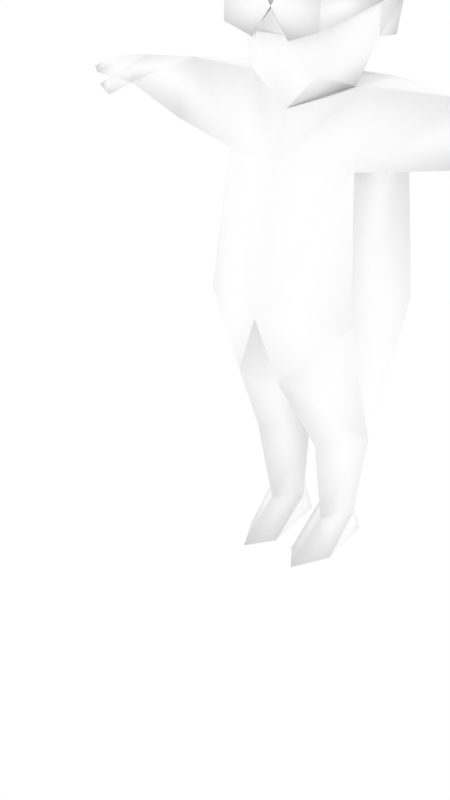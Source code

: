 # Source: malenpc13.blend  (saved by Blender 2.68.0; exported with 4.5.12 LTS)
import bpy
from mathutils import Matrix  # noqa: F401  (used for matrix-valued properties, if any)

bpy.ops.wm.read_factory_settings(use_empty=True)
scene = bpy.context.scene
scene.name = 'Scene'

# ---- collections
col_collection_1 = bpy.data.collections.new('Collection 1'); scene.collection.children.link(col_collection_1)
col_collection_2 = bpy.data.collections.new('Collection 2'); scene.collection.children.link(col_collection_2)
col_collection_2.hide_render = True
col_collection_2.hide_viewport = True
col_collection_11 = bpy.data.collections.new('Collection 11'); scene.collection.children.link(col_collection_11)
col_collection_11.hide_render = True
col_collection_11.hide_viewport = True

# ---- materials (node trees are filled in below, after node groups)
mat_npcs = bpy.data.materials.new('npcs')
mat_npcs.alpha_threshold = 0.0
mat_npcs.use_transparent_shadow = False
mat_npcs.diffuse_color = (1.0, 1.0, 1.0, 1.0)
mat_npcs.roughness = 0.5
mat_npcs.line_color = (0.0, 0.0, 0.0, 1.0)

# ---- material node trees

# ---- world
world_world = bpy.data.worlds.new('World'); scene.world = world_world
world_world.color = (1.0, 1.0, 1.0)
world_world.use_sun_shadow = False
world_world.sun_shadow_jitter_overblur = 0.0
world_world.cycles.sampling_method = 'MANUAL'
world_world.cycles.sample_map_resolution = 256

# ---- meshes
me_simplerrig = bpy.data.meshes.new('simplerrig')
me_simplerrig.from_pydata([(-0.09808, 0.00796, 1.24), (-0.1177, 0.1886, 0.6314), (-0.1794, 0.1268, 1.08), (-0.1794, -0.1056, 1.08), (-0.2126, -0.1308, 0.7218), (-0.005133, 0.02647, 0.3465), (-0.09536, 0.124, 0.4345), (-0.1812, 0.02647, 0.3465), (-0.02762, 0.04311, 0.09193), (-0.08201, 0.116, 0.09193), (-0.1377, 0.04311, 0.09193), (-0.08201, -0.03108, 0.09193), (-0.04899, 0.1191, 0.0), (-0.115, 0.1191, 0.0), (-0.08039, -0.1587, 0.0), (-0.02673, -0.08297, 0.0), (-0.1353, -0.0557, 0.0), (-0.3862, 0.001791, 1.253), (-0.4476, 0.1142, 1.169), (-0.3862, -0.05621, 1.111), (-0.5917, 0.04825, 1.229), (-0.5917, 0.1069, 1.165), (-0.5917, -0.01076, 1.165), (-0.6623, 0.0448, 1.22), (-0.6623, 0.1259, 1.175), (-0.6621, -0.02041, 1.173), (-0.7171, 0.04212, 1.208), (-0.7171, 0.1185, 1.178), (-0.7171, -0.01406, 1.178), (-0.7782, 0.03824, 1.179), (-0.6599, -0.02995, 1.127), (-0.71, -0.01219, 1.146), (-0.6488, 0.01, 1.146), (-0.09601, 0.1632, 0.2681), (-0.1595, 0.07685, 1.262), (-0.0596, -0.2094, 0.5631), (-0.3862, 0.1053, 1.169), (-0.1595, -0.04168, 1.256), (-0.09319, -0.08731, 0.3465), (-0.2126, 0.1314, 0.7218), (-0.1523, 0.00796, 1.354), (-0.1737, 0.04388, 1.357), (-0.1864, 0.04388, 1.435), (-0.1509, 0.00796, 1.427), (-0.1084, 0.03929, 1.541), (-0.08731, -0.09558, 1.522), (-0.1314, -0.1163, 1.394), (-0.09292, -0.1377, 1.285), (-0.03924, -0.1855, 1.37), (-0.1404, 0.04244, 1.399), (-0.1074, -0.161, 1.425), (-0.1285, -0.1862, 1.467), (-0.0487, -0.1862, 1.493), (-0.0487, -0.1862, 1.358), (-0.1285, -0.1862, 1.383), (-0.1601, 0.0688, 1.441), (0.09808, 0.00796, 1.24), (0.1177, 0.1886, 0.6314), (0.1794, 0.1268, 1.08), (0.1794, -0.1056, 1.08), (0.2126, -0.1308, 0.7218), (0.005133, 0.02647, 0.3465), (0.09536, 0.124, 0.4345), (0.1812, 0.02647, 0.3465), (0.02762, 0.04311, 0.09193), (0.08201, 0.116, 0.09193), (0.1377, 0.04311, 0.09193), (0.08201, -0.03108, 0.09193), (0.04899, 0.1191, 0.0), (0.115, 0.1191, 0.0), (0.08039, -0.1587, 0.0), (0.02673, -0.08297, 0.0), (0.1353, -0.0557, 0.0), (0.3862, 0.001791, 1.253), (0.4476, 0.1142, 1.169), (0.3862, -0.05621, 1.111), (0.5917, 0.04825, 1.229), (0.5917, 0.1069, 1.165), (0.5917, -0.01076, 1.165), (0.6623, 0.0448, 1.22), (0.6623, 0.1259, 1.175), (0.6621, -0.02041, 1.173), (0.7171, 0.04212, 1.208), (0.7171, 0.1185, 1.178), (0.7171, -0.01406, 1.178), (0.7782, 0.03824, 1.179), (0.6599, -0.02995, 1.127), (0.71, -0.01219, 1.146), (0.6488, 0.01, 1.146), (0.09601, 0.1632, 0.2681), (0.1595, 0.07685, 1.262), (0.0596, -0.2094, 0.5631), (0.3862, 0.1053, 1.169), (0.1595, -0.04168, 1.256), (0.09319, -0.08731, 0.3465), (0.2126, 0.1314, 0.7218), (0.0, 0.1829, 0.7218), (0.0, -0.227, 0.7218), (0.0, 0.1424, 1.097), (0.0, 0.1288, 1.25), (0.0, -0.1216, 1.199), (0.0, -0.009453, 0.5846), (0.0, -0.1614, 1.078), (0.0, -0.1794, 1.273), (0.0, -0.2323, 1.386), (0.0, -0.1715, 1.43), (0.0, -0.1387, 1.531), (0.0, -0.02506, 1.604), (0.0, 0.09899, 1.561), (0.0, 0.161, 1.434), (0.1523, 0.00796, 1.354), (0.1737, 0.04388, 1.357), (0.1864, 0.04388, 1.435), (0.1509, 0.00796, 1.427), (0.1084, 0.03929, 1.541), (0.08731, -0.09558, 1.522), (0.1314, -0.1163, 1.394), (0.09292, -0.1377, 1.285), (0.03924, -0.1855, 1.37), (0.1404, 0.04244, 1.399), (0.1074, -0.161, 1.425), (0.1285, -0.1862, 1.467), (0.0487, -0.1862, 1.493), (0.0, -0.1862, 1.425), (0.0487, -0.1862, 1.358), (0.1285, -0.1862, 1.383), (0.1601, 0.0688, 1.441), (-0.1439, -0.005934, 1.561), (-0.09589, -0.03307, 1.576), (-0.1386, -0.07135, 1.548), (-0.152, -0.04988, 1.617)], [], [(1, 7, 39), (1, 101, 6), (14, 11, 16), (12, 8, 15), (33, 10, 7), (9, 8, 12), (97, 102, 3), (12, 15, 16, 13), (8, 11, 15), (13, 9, 12), (13, 16, 10), (4, 3, 2), (19, 36, 2), (17, 18, 20), (24, 21, 25), (18, 21, 20), (22, 20, 25), (23, 24, 27), (20, 21, 24), (24, 25, 27), (25, 23, 28), (27, 28, 29), (28, 26, 29), (26, 27, 29), (21, 32, 25), (21, 18, 19), (22, 25, 30), (32, 30, 31), (25, 32, 31), (30, 25, 31), (26, 23, 27), (23, 20, 24), (23, 26, 28), (25, 28, 27), (11, 14, 15), (10, 9, 13), (11, 10, 16), (17, 34, 36), (22, 32, 21), (32, 22, 30), (9, 10, 33), (33, 6, 5), (8, 9, 33), (15, 14, 16), (5, 11, 8), (11, 7, 10), (11, 5, 38), (6, 33, 7), (8, 33, 5), (20, 23, 25), (5, 6, 101), (99, 98, 2), (101, 97, 5), (3, 4, 97), (2, 3, 19), (35, 7, 38), (1, 6, 7), (97, 4, 35), (4, 7, 35), (0, 37, 100), (0, 34, 37), (97, 35, 5), (5, 35, 38), (22, 21, 19), (36, 19, 18), (17, 36, 18), (22, 19, 17), (22, 17, 20), (99, 34, 0), (34, 99, 2), (3, 102, 37), (102, 100, 37), (7, 11, 38), (96, 39, 2), (96, 2, 98), (96, 1, 39), (39, 4, 2), (7, 4, 39), (19, 3, 17), (17, 3, 37), (34, 2, 36), (34, 17, 37), (108, 44, 107), (106, 107, 45), (45, 107, 128), (47, 100, 103), (47, 0, 100), (0, 47, 40), (46, 40, 47), (105, 48, 104), (48, 105, 46), (48, 46, 47), (103, 48, 47), (105, 45, 46), (45, 105, 106), (46, 43, 40), (45, 43, 46), (42, 40, 43), (40, 42, 41), (40, 99, 0), (109, 99, 49), (49, 43, 44), (49, 44, 109), (49, 42, 43), (49, 41, 42), (49, 40, 41), (99, 40, 49), (44, 108, 109), (123, 54, 53), (50, 51, 52), (50, 52, 123), (50, 123, 53), (50, 53, 54), (51, 50, 55), (54, 51, 55), (50, 54, 55), (57, 95, 63), (57, 62, 101), (70, 72, 67), (68, 71, 64), (89, 63, 66), (65, 68, 64), (97, 59, 102), (68, 69, 72, 71), (64, 71, 67), (69, 68, 65), (69, 66, 72), (60, 58, 59), (75, 58, 92), (73, 76, 74), (80, 81, 77), (74, 76, 77), (78, 81, 76), (79, 83, 80), (76, 80, 77), (80, 83, 81), (81, 84, 79), (83, 85, 84), (84, 85, 82), (82, 85, 83), (77, 81, 88), (77, 75, 74), (78, 86, 81), (88, 87, 86), (81, 87, 88), (86, 87, 81), (82, 83, 79), (79, 80, 76), (79, 84, 82), (81, 83, 84), (67, 71, 70), (66, 69, 65), (67, 72, 66), (73, 92, 90), (78, 77, 88), (88, 86, 78), (65, 89, 66), (89, 61, 62), (64, 89, 65), (71, 72, 70), (61, 64, 67), (67, 66, 63), (67, 94, 61), (62, 63, 89), (64, 61, 89), (76, 81, 79), (61, 101, 62), (99, 58, 98), (101, 61, 97), (59, 97, 60), (58, 75, 59), (91, 94, 63), (57, 63, 62), (97, 91, 60), (60, 91, 63), (56, 100, 93), (56, 93, 90), (97, 61, 91), (61, 94, 91), (78, 75, 77), (92, 74, 75), (73, 74, 92), (78, 73, 75), (78, 76, 73), (99, 56, 90), (90, 58, 99), (59, 93, 102), (102, 93, 100), (63, 94, 67), (96, 58, 95), (96, 98, 58), (96, 95, 57), (95, 58, 60), (63, 95, 60), (75, 73, 59), (73, 93, 59), (90, 92, 58), (90, 93, 73), (108, 107, 114), (106, 115, 107), (115, 114, 107), (117, 103, 100), (117, 100, 56), (56, 110, 117), (116, 117, 110), (105, 104, 118), (118, 116, 105), (118, 117, 116), (103, 117, 118), (105, 116, 115), (115, 106, 105), (116, 110, 113), (115, 113, 114), (115, 116, 113), (112, 113, 110), (110, 111, 112), (110, 56, 99), (109, 119, 99), (119, 114, 113), (119, 109, 114), (119, 113, 112), (119, 112, 111), (119, 111, 110), (99, 119, 110), (114, 109, 108), (123, 124, 125), (120, 122, 121), (120, 123, 122), (120, 124, 123), (120, 125, 124), (121, 126, 120), (125, 126, 121), (120, 126, 125), (103, 118, 48), (48, 118, 104), (107, 44, 128), (44, 45, 127), (128, 44, 127), (45, 44, 43), (45, 128, 129), (130, 128, 127), (128, 130, 129), (127, 129, 130), (57, 1, 96), (57, 101, 1), (45, 129, 127), (52, 51, 123), (51, 54, 123), (122, 123, 121), (123, 125, 121)])
me_simplerrig.polygons.foreach_set('use_smooth', [True] * 250)
_uv = me_simplerrig.uv_layers.new(name='UVMap')
_uv.uv.foreach_set('vector', [0.8626, 0.6644, 0.8722, 0.6439, 0.8687, 0.6729, 0.8626, 0.6644, 0.8513, 0.6488, 0.8626, 0.6502, 0.7902, 0.6986, 0.7902, 0.6857, 0.7961, 0.6918, 0.7803, 0.6777, 0.7866, 0.6814, 0.7847, 0.6942, 0.8626, 0.6385, 0.8744, 0.6257, 0.8722, 0.6439, 0.7863, 0.6772, 0.7866, 0.6814, 0.7803, 0.6777, 0.8442, 0.674, 0.8442, 0.699, 0.8294, 0.699, 0.7791, 0.6739, 0.7821, 0.6908, 0.7717, 0.6882, 0.7746, 0.6739, 0.7866, 0.6814, 0.7902, 0.6857, 0.7847, 0.6942, 0.8002, 0.6778, 0.7942, 0.6771, 0.7991, 0.6737, 0.8002, 0.6778, 0.7961, 0.6918, 0.7937, 0.6815, 0.8676, 0.674, 0.8744, 0.699, 0.8597, 0.6977, 0.7806, 0.637, 0.7806, 0.6517, 0.7619, 0.6517, 0.7806, 0.6634, 0.786, 0.6517, 0.7977, 0.6634, 0.8626, 0.7337, 0.8688, 0.7351, 0.8625, 0.7442, 0.786, 0.6517, 0.7977, 0.6517, 0.7977, 0.6634, 0.8712, 0.7193, 0.8724, 0.7263, 0.8652, 0.7204, 0.8664, 0.7264, 0.8657, 0.7333, 0.861, 0.7322, 0.8724, 0.7263, 0.8719, 0.7334, 0.8657, 0.7333, 0.8626, 0.7337, 0.8625, 0.7442, 0.8577, 0.7342, 0.8652, 0.7204, 0.8664, 0.7264, 0.8607, 0.7219, 0.8577, 0.7342, 0.8577, 0.7437, 0.8523, 0.7398, 0.8607, 0.7219, 0.8616, 0.7264, 0.8559, 0.7263, 0.8616, 0.7264, 0.861, 0.7322, 0.8559, 0.7263, 0.8688, 0.7351, 0.8666, 0.7441, 0.8625, 0.7442, 0.7977, 0.6517, 0.786, 0.6517, 0.7806, 0.637, 0.8712, 0.7193, 0.8652, 0.7204, 0.865, 0.7164, 0.8666, 0.7441, 0.8675, 0.7473, 0.8635, 0.7488, 0.8625, 0.7442, 0.8666, 0.7441, 0.8635, 0.7488, 0.865, 0.7164, 0.8652, 0.7204, 0.8607, 0.718, 0.8616, 0.7264, 0.8664, 0.7264, 0.861, 0.7322, 0.8664, 0.7264, 0.8724, 0.7263, 0.8657, 0.7333, 0.8664, 0.7264, 0.8616, 0.7264, 0.8607, 0.7219, 0.8625, 0.7442, 0.8577, 0.7437, 0.8577, 0.7342, 0.7902, 0.6857, 0.7902, 0.6986, 0.7847, 0.6942, 0.7937, 0.6815, 0.7942, 0.6771, 0.8002, 0.6778, 0.7902, 0.6857, 0.7937, 0.6815, 0.7961, 0.6918, 0.7806, 0.6634, 0.7619, 0.6634, 0.7806, 0.6517, 0.8724, 0.7421, 0.8666, 0.7441, 0.8688, 0.7351, 0.8666, 0.7441, 0.8724, 0.7421, 0.8675, 0.7473, 0.8626, 0.6257, 0.8744, 0.6257, 0.8626, 0.6385, 0.8626, 0.6385, 0.8626, 0.6502, 0.8517, 0.6439, 0.852, 0.6257, 0.8626, 0.6257, 0.8626, 0.6385, 0.7821, 0.6908, 0.7769, 0.6955, 0.7717, 0.6882, 0.8254, 0.6439, 0.8168, 0.6257, 0.8254, 0.6257, 0.8168, 0.6257, 0.8086, 0.6439, 0.8086, 0.6257, 0.8168, 0.6257, 0.8254, 0.6439, 0.8168, 0.6439, 0.8626, 0.6502, 0.8626, 0.6385, 0.8722, 0.6439, 0.852, 0.6257, 0.8626, 0.6385, 0.8517, 0.6439, 0.8724, 0.7263, 0.8664, 0.7264, 0.8652, 0.7204, 0.8517, 0.6439, 0.8626, 0.6502, 0.8513, 0.6488, 0.845, 0.7136, 0.845, 0.699, 0.8597, 0.6977, 0.8322, 0.6656, 0.8254, 0.6728, 0.8254, 0.6439, 0.8294, 0.699, 0.8315, 0.674, 0.8442, 0.674, 0.7619, 0.6517, 0.7619, 0.637, 0.7806, 0.637, 0.8168, 0.6635, 0.8086, 0.6439, 0.8168, 0.6439, 0.8626, 0.6644, 0.8626, 0.6502, 0.8722, 0.6439, 0.8254, 0.6728, 0.8086, 0.6729, 0.8168, 0.6635, 0.8086, 0.6729, 0.8086, 0.6439, 0.8168, 0.6635, 0.8379, 0.7179, 0.8303, 0.7148, 0.8442, 0.71, 0.8379, 0.7179, 0.8322, 0.7227, 0.8303, 0.7148, 0.8254, 0.6728, 0.8168, 0.6635, 0.8254, 0.6439, 0.8254, 0.6439, 0.8168, 0.6635, 0.8168, 0.6439, 0.7977, 0.637, 0.7977, 0.6517, 0.7806, 0.637, 0.7806, 0.6517, 0.7806, 0.637, 0.786, 0.6517, 0.7806, 0.6634, 0.7806, 0.6517, 0.786, 0.6517, 0.7977, 0.637, 0.7806, 0.637, 0.7806, 0.6257, 0.7977, 0.637, 0.7806, 0.6257, 0.7977, 0.6257, 0.845, 0.7136, 0.8589, 0.7148, 0.8524, 0.7227, 0.8589, 0.7148, 0.845, 0.7136, 0.8597, 0.6977, 0.8294, 0.699, 0.8442, 0.699, 0.8303, 0.7148, 0.8442, 0.699, 0.8442, 0.71, 0.8303, 0.7148, 0.8086, 0.6439, 0.8168, 0.6257, 0.8168, 0.6439, 0.845, 0.674, 0.8575, 0.674, 0.8597, 0.6977, 0.845, 0.674, 0.8597, 0.6977, 0.845, 0.699, 0.8513, 0.6729, 0.8626, 0.6644, 0.8687, 0.6729, 0.8575, 0.674, 0.8676, 0.674, 0.8597, 0.6977, 0.8086, 0.6439, 0.8086, 0.6729, 0.7943, 0.6728, 0.7806, 0.637, 0.7619, 0.637, 0.7806, 0.6257, 0.7806, 0.6257, 0.7619, 0.637, 0.7619, 0.6257, 0.7619, 0.6634, 0.7619, 0.6517, 0.7806, 0.6517, 0.7619, 0.6634, 0.7806, 0.6634, 0.7619, 0.6756, 0.8074, 0.7437, 0.7996, 0.7389, 0.7977, 0.7491, 0.7862, 0.7482, 0.7977, 0.7491, 0.7895, 0.7403, 0.7895, 0.7403, 0.7977, 0.7491, 0.7946, 0.7395, 0.7563, 0.7175, 0.7685, 0.7066, 0.7685, 0.7178, 0.7854, 0.7194, 0.798, 0.7168, 0.7865, 0.7086, 0.798, 0.7168, 0.7854, 0.7194, 0.7966, 0.7262, 0.787, 0.7292, 0.7966, 0.7262, 0.7854, 0.7194, 0.7685, 0.7357, 0.7643, 0.7282, 0.7685, 0.7302, 0.7643, 0.7282, 0.7685, 0.7357, 0.7506, 0.732, 0.7643, 0.7282, 0.7506, 0.732, 0.7563, 0.7175, 0.7685, 0.7178, 0.7643, 0.7282, 0.7563, 0.7175, 0.7685, 0.7357, 0.756, 0.7492, 0.7506, 0.732, 0.756, 0.7492, 0.7685, 0.7357, 0.7685, 0.7489, 0.787, 0.7292, 0.7966, 0.7314, 0.7966, 0.7262, 0.7895, 0.7403, 0.7966, 0.7314, 0.787, 0.7292, 0.8665, 0.7142, 0.8733, 0.7032, 0.8733, 0.7132, 0.8733, 0.7032, 0.8665, 0.7142, 0.8676, 0.7035, 0.7966, 0.7262, 0.8109, 0.7172, 0.798, 0.7168, 0.813, 0.7331, 0.8109, 0.7172, 0.7992, 0.7294, 0.7992, 0.7294, 0.7966, 0.7314, 0.7996, 0.7389, 0.7992, 0.7294, 0.7996, 0.7389, 0.813, 0.7331, 0.8617, 0.7078, 0.8665, 0.7142, 0.8596, 0.7137, 0.8617, 0.7078, 0.8676, 0.7035, 0.8665, 0.7142, 0.8617, 0.7078, 0.8631, 0.7001, 0.8676, 0.7035, 0.8109, 0.7172, 0.7966, 0.7262, 0.7992, 0.7294, 0.7996, 0.7389, 0.8074, 0.7437, 0.813, 0.7331, 0.8321, 0.7286, 0.8508, 0.7225, 0.8392, 0.7185, 0.8483, 0.7285, 0.8508, 0.7347, 0.8392, 0.7385, 0.8483, 0.7285, 0.8392, 0.7385, 0.8321, 0.7286, 0.8483, 0.7285, 0.8321, 0.7286, 0.8392, 0.7185, 0.8483, 0.7285, 0.8392, 0.7185, 0.8508, 0.7225, 0.8293, 0.7245, 0.8266, 0.7269, 0.8129, 0.719, 0.8305, 0.719, 0.8293, 0.7245, 0.8129, 0.719, 0.8266, 0.7269, 0.8263, 0.7305, 0.8129, 0.719, 0.8399, 0.6644, 0.8338, 0.6729, 0.8304, 0.6439, 0.8399, 0.6644, 0.8399, 0.6502, 0.8513, 0.6488, 0.8111, 0.6986, 0.8052, 0.6918, 0.8111, 0.6857, 0.821, 0.6777, 0.8166, 0.6942, 0.8147, 0.6814, 0.8399, 0.6385, 0.8304, 0.6439, 0.8282, 0.6257, 0.815, 0.6772, 0.821, 0.6777, 0.8147, 0.6814, 0.8442, 0.674, 0.8294, 0.699, 0.8442, 0.699, 0.8222, 0.6739, 0.8268, 0.6739, 0.8296, 0.6882, 0.8193, 0.6908, 0.8147, 0.6814, 0.8166, 0.6942, 0.8111, 0.6857, 0.8011, 0.6778, 0.8023, 0.6737, 0.8071, 0.6771, 0.8011, 0.6778, 0.8074, 0.6815, 0.8052, 0.6918, 0.8676, 0.674, 0.8597, 0.6977, 0.8744, 0.699, 0.7806, 0.637, 0.7619, 0.6517, 0.7806, 0.6517, 0.7806, 0.6634, 0.7977, 0.6634, 0.786, 0.6517, 0.8626, 0.7337, 0.8625, 0.7442, 0.8688, 0.7351, 0.786, 0.6517, 0.7977, 0.6634, 0.7977, 0.6517, 0.8712, 0.7193, 0.8652, 0.7204, 0.8724, 0.7263, 0.8664, 0.7264, 0.861, 0.7322, 0.8657, 0.7333, 0.8724, 0.7263, 0.8657, 0.7333, 0.8719, 0.7334, 0.8626, 0.7337, 0.8577, 0.7342, 0.8625, 0.7442, 0.8652, 0.7204, 0.8607, 0.7219, 0.8664, 0.7264, 0.8577, 0.7342, 0.8523, 0.7398, 0.8577, 0.7437, 0.8607, 0.7219, 0.8559, 0.7263, 0.8616, 0.7264, 0.8616, 0.7264, 0.8559, 0.7263, 0.861, 0.7322, 0.8688, 0.7351, 0.8625, 0.7442, 0.8666, 0.7441, 0.7977, 0.6517, 0.7806, 0.637, 0.786, 0.6517, 0.8712, 0.7193, 0.865, 0.7164, 0.8652, 0.7204, 0.8666, 0.7441, 0.8635, 0.7488, 0.8675, 0.7473, 0.8625, 0.7442, 0.8635, 0.7488, 0.8666, 0.7441, 0.865, 0.7164, 0.8607, 0.718, 0.8652, 0.7204, 0.8616, 0.7264, 0.861, 0.7322, 0.8664, 0.7264, 0.8664, 0.7264, 0.8657, 0.7333, 0.8724, 0.7263, 0.8664, 0.7264, 0.8607, 0.7219, 0.8616, 0.7264, 0.8625, 0.7442, 0.8577, 0.7342, 0.8577, 0.7437, 0.8111, 0.6857, 0.8166, 0.6942, 0.8111, 0.6986, 0.8074, 0.6815, 0.8011, 0.6778, 0.8071, 0.6771, 0.8111, 0.6857, 0.8052, 0.6918, 0.8074, 0.6815, 0.7806, 0.6634, 0.7806, 0.6517, 0.7619, 0.6634, 0.8724, 0.7421, 0.8688, 0.7351, 0.8666, 0.7441, 0.8666, 0.7441, 0.8675, 0.7473, 0.8724, 0.7421, 0.8399, 0.6257, 0.8399, 0.6385, 0.8282, 0.6257, 0.8399, 0.6385, 0.8508, 0.6439, 0.8399, 0.6502, 0.8505, 0.6257, 0.8399, 0.6385, 0.8399, 0.6257, 0.8193, 0.6908, 0.8296, 0.6882, 0.8244, 0.6955, 0.8254, 0.6439, 0.8254, 0.6257, 0.8168, 0.6257, 0.8168, 0.6257, 0.8086, 0.6257, 0.8086, 0.6439, 0.8168, 0.6257, 0.8168, 0.6439, 0.8254, 0.6439, 0.8399, 0.6502, 0.8304, 0.6439, 0.8399, 0.6385, 0.8505, 0.6257, 0.8508, 0.6439, 0.8399, 0.6385, 0.8724, 0.7263, 0.8652, 0.7204, 0.8664, 0.7264, 0.8508, 0.6439, 0.8513, 0.6488, 0.8399, 0.6502, 0.845, 0.7136, 0.8597, 0.6977, 0.845, 0.699, 0.8322, 0.6656, 0.8254, 0.6439, 0.8254, 0.6728, 0.8294, 0.699, 0.8442, 0.674, 0.8315, 0.674, 0.7619, 0.6517, 0.7806, 0.637, 0.7619, 0.637, 0.8168, 0.6635, 0.8168, 0.6439, 0.8086, 0.6439, 0.8399, 0.6644, 0.8304, 0.6439, 0.8399, 0.6502, 0.8254, 0.6728, 0.8168, 0.6635, 0.8086, 0.6729, 0.8086, 0.6729, 0.8168, 0.6635, 0.8086, 0.6439, 0.8379, 0.7179, 0.8442, 0.71, 0.8303, 0.7148, 0.8379, 0.7179, 0.8303, 0.7148, 0.8322, 0.7227, 0.8254, 0.6728, 0.8254, 0.6439, 0.8168, 0.6635, 0.8254, 0.6439, 0.8168, 0.6439, 0.8168, 0.6635, 0.7977, 0.637, 0.7806, 0.637, 0.7977, 0.6517, 0.7806, 0.6517, 0.786, 0.6517, 0.7806, 0.637, 0.7806, 0.6634, 0.786, 0.6517, 0.7806, 0.6517, 0.7977, 0.637, 0.7806, 0.6257, 0.7806, 0.637, 0.7977, 0.637, 0.7977, 0.6257, 0.7806, 0.6257, 0.845, 0.7136, 0.8524, 0.7227, 0.8589, 0.7148, 0.8589, 0.7148, 0.8597, 0.6977, 0.845, 0.7136, 0.8294, 0.699, 0.8303, 0.7148, 0.8442, 0.699, 0.8442, 0.699, 0.8303, 0.7148, 0.8442, 0.71, 0.8086, 0.6439, 0.8168, 0.6439, 0.8168, 0.6257, 0.845, 0.674, 0.8597, 0.6977, 0.8575, 0.674, 0.845, 0.674, 0.845, 0.699, 0.8597, 0.6977, 0.8513, 0.6729, 0.8338, 0.6729, 0.8399, 0.6644, 0.8575, 0.674, 0.8597, 0.6977, 0.8676, 0.674, 0.8086, 0.6439, 0.7943, 0.6728, 0.8086, 0.6729, 0.7806, 0.637, 0.7806, 0.6257, 0.7619, 0.637, 0.7806, 0.6257, 0.7619, 0.6257, 0.7619, 0.637, 0.7619, 0.6634, 0.7806, 0.6517, 0.7619, 0.6517, 0.7619, 0.6634, 0.7619, 0.6756, 0.7806, 0.6634, 0.8074, 0.7437, 0.7977, 0.7491, 0.7996, 0.7389, 0.7862, 0.7482, 0.7895, 0.7403, 0.7977, 0.7491, 0.7895, 0.7403, 0.7996, 0.7389, 0.7977, 0.7491, 0.7807, 0.7175, 0.7685, 0.7178, 0.7685, 0.7066, 0.7854, 0.7194, 0.7865, 0.7086, 0.798, 0.7168, 0.798, 0.7168, 0.7966, 0.7262, 0.7854, 0.7194, 0.787, 0.7292, 0.7854, 0.7194, 0.7966, 0.7262, 0.7685, 0.7357, 0.7685, 0.7302, 0.7728, 0.7282, 0.7728, 0.7282, 0.7864, 0.732, 0.7685, 0.7357, 0.7728, 0.7282, 0.7807, 0.7175, 0.7864, 0.732, 0.7685, 0.7178, 0.7807, 0.7175, 0.7728, 0.7282, 0.7685, 0.7357, 0.7864, 0.732, 0.7811, 0.7492, 0.7811, 0.7492, 0.7685, 0.7489, 0.7685, 0.7357, 0.787, 0.7292, 0.7966, 0.7262, 0.7966, 0.7314, 0.7895, 0.7403, 0.7966, 0.7314, 0.7996, 0.7389, 0.7895, 0.7403, 0.787, 0.7292, 0.7966, 0.7314, 0.8665, 0.7142, 0.8733, 0.7132, 0.8733, 0.7032, 0.8733, 0.7032, 0.8676, 0.7035, 0.8665, 0.7142, 0.7966, 0.7262, 0.798, 0.7168, 0.8109, 0.7172, 0.813, 0.7331, 0.7992, 0.7294, 0.8109, 0.7172, 0.7992, 0.7294, 0.7996, 0.7389, 0.7966, 0.7314, 0.7992, 0.7294, 0.813, 0.7331, 0.7996, 0.7389, 0.8617, 0.7078, 0.8596, 0.7137, 0.8665, 0.7142, 0.8617, 0.7078, 0.8665, 0.7142, 0.8676, 0.7035, 0.8617, 0.7078, 0.8676, 0.7035, 0.8631, 0.7001, 0.8109, 0.7172, 0.7992, 0.7294, 0.7966, 0.7262, 0.7996, 0.7389, 0.813, 0.7331, 0.8074, 0.7437, 0.8321, 0.7286, 0.8392, 0.7185, 0.8508, 0.7225, 0.8483, 0.7285, 0.8392, 0.7385, 0.8508, 0.7347, 0.8483, 0.7285, 0.8321, 0.7286, 0.8392, 0.7385, 0.8483, 0.7285, 0.8392, 0.7185, 0.8321, 0.7286, 0.8483, 0.7285, 0.8508, 0.7225, 0.8392, 0.7185, 0.8293, 0.7245, 0.8129, 0.719, 0.8266, 0.7269, 0.8305, 0.719, 0.8129, 0.719, 0.8293, 0.7245, 0.8266, 0.7269, 0.8129, 0.719, 0.8263, 0.7305, 0.7685, 0.7178, 0.7728, 0.7282, 0.7643, 0.7282, 0.7643, 0.7282, 0.7728, 0.7282, 0.7685, 0.7302, 0.7977, 0.7491, 0.7996, 0.7389, 0.7946, 0.7395, 0.857, 0.7491, 0.8423, 0.7491, 0.8531, 0.7439, 0.8401, 0.7407, 0.8479, 0.7372, 0.8456, 0.7432, 0.7895, 0.7403, 0.7996, 0.7389, 0.7966, 0.7314, 0.8321, 0.7372, 0.8401, 0.7407, 0.834, 0.7435, 0.8401, 0.7483, 0.8401, 0.7407, 0.8456, 0.7432, 0.8401, 0.7407, 0.8401, 0.7483, 0.834, 0.7435, 0.8531, 0.7439, 0.846, 0.7436, 0.8501, 0.737, 0.8399, 0.6644, 0.8626, 0.6644, 0.8513, 0.6729, 0.8399, 0.6644, 0.8513, 0.6488, 0.8626, 0.6644, 0.8423, 0.7491, 0.846, 0.7436, 0.8531, 0.7439, 0.8392, 0.7385, 0.8508, 0.7347, 0.8321, 0.7286, 0.8508, 0.7347, 0.8508, 0.7225, 0.8321, 0.7286, 0.8392, 0.7385, 0.8321, 0.7286, 0.8508, 0.7347, 0.8321, 0.7286, 0.8508, 0.7225, 0.8508, 0.7347])
_ca = me_simplerrig.color_attributes.new('Col', 'BYTE_COLOR', 'CORNER')
_ca.data.foreach_set('color', [1.0, 1.0, 1.0, 1.0, 1.0, 1.0, 1.0, 1.0, 1.0, 1.0, 1.0, 1.0, 1.0, 1.0, 1.0, 1.0, 1.0, 1.0, 1.0, 1.0, 1.0, 1.0, 1.0, 1.0, 1.0, 1.0, 1.0, 1.0, 1.0, 1.0, 1.0, 1.0, 1.0, 1.0, 1.0, 1.0, 1.0, 1.0, 1.0, 1.0, 1.0, 1.0, 1.0, 1.0, 1.0, 1.0, 1.0, 1.0, 1.0, 1.0, 1.0, 1.0, 1.0, 1.0, 1.0, 1.0, 1.0, 1.0, 1.0, 1.0, 1.0, 1.0, 1.0, 1.0, 1.0, 1.0, 1.0, 1.0, 1.0, 1.0, 1.0, 1.0, 1.0, 1.0, 1.0, 1.0, 1.0, 1.0, 1.0, 1.0, 1.0, 1.0, 1.0, 1.0, 1.0, 1.0, 1.0, 1.0, 1.0, 1.0, 1.0, 1.0, 1.0, 1.0, 1.0, 1.0, 1.0, 1.0, 1.0, 1.0, 1.0, 1.0, 1.0, 1.0, 1.0, 1.0, 1.0, 1.0, 1.0, 1.0, 1.0, 1.0, 1.0, 1.0, 1.0, 1.0, 1.0, 1.0, 1.0, 1.0, 1.0, 1.0, 1.0, 1.0, 1.0, 1.0, 1.0, 1.0, 1.0, 1.0, 1.0, 1.0, 1.0, 1.0, 1.0, 1.0, 1.0, 1.0, 1.0, 1.0, 1.0, 1.0, 1.0, 1.0, 1.0, 1.0, 1.0, 1.0, 1.0, 1.0, 1.0, 1.0, 1.0, 1.0, 1.0, 1.0, 1.0, 1.0, 1.0, 1.0, 1.0, 1.0, 1.0, 1.0, 1.0, 1.0, 1.0, 1.0, 1.0, 1.0, 1.0, 1.0, 1.0, 1.0, 1.0, 1.0, 1.0, 1.0, 1.0, 1.0, 1.0, 1.0, 1.0, 1.0, 1.0, 1.0, 1.0, 1.0, 1.0, 1.0, 1.0, 1.0, 1.0, 1.0, 1.0, 1.0, 1.0, 1.0, 1.0, 1.0, 1.0, 1.0, 1.0, 1.0, 1.0, 1.0, 1.0, 1.0, 1.0, 1.0, 1.0, 1.0, 1.0, 1.0, 1.0, 1.0, 1.0, 1.0, 1.0, 1.0, 1.0, 1.0, 1.0, 1.0, 1.0, 1.0, 1.0, 1.0, 1.0, 1.0, 1.0, 1.0, 1.0, 1.0, 1.0, 1.0, 1.0, 1.0, 1.0, 1.0, 1.0, 1.0, 1.0, 1.0, 1.0, 1.0, 1.0, 1.0, 1.0, 1.0, 1.0, 1.0, 1.0, 1.0, 1.0, 1.0, 1.0, 1.0, 1.0, 1.0, 1.0, 1.0, 1.0, 1.0, 1.0, 1.0, 1.0, 1.0, 1.0, 1.0, 1.0, 1.0, 1.0, 1.0, 1.0, 1.0, 1.0, 1.0, 1.0, 1.0, 1.0, 1.0, 1.0, 1.0, 1.0, 1.0, 1.0, 1.0, 1.0, 1.0, 1.0, 1.0, 1.0, 1.0, 1.0, 1.0, 1.0, 1.0, 1.0, 1.0, 1.0, 1.0, 1.0, 1.0, 1.0, 1.0, 1.0, 1.0, 1.0, 1.0, 1.0, 1.0, 1.0, 1.0, 1.0, 1.0, 1.0, 1.0, 1.0, 1.0, 1.0, 1.0, 1.0, 1.0, 1.0, 1.0, 1.0, 1.0, 1.0, 1.0, 1.0, 1.0, 1.0, 1.0, 1.0, 1.0, 1.0, 1.0, 1.0, 1.0, 1.0, 1.0, 1.0, 1.0, 1.0, 1.0, 1.0, 1.0, 1.0, 1.0, 1.0, 1.0, 1.0, 1.0, 1.0, 1.0, 1.0, 1.0, 1.0, 1.0, 1.0, 1.0, 1.0, 1.0, 1.0, 1.0, 1.0, 1.0, 1.0, 1.0, 1.0, 1.0, 1.0, 1.0, 1.0, 1.0, 1.0, 1.0, 1.0, 1.0, 1.0, 1.0, 1.0, 1.0, 1.0, 1.0, 1.0, 1.0, 1.0, 1.0, 1.0, 1.0, 1.0, 1.0, 1.0, 1.0, 1.0, 1.0, 1.0, 1.0, 1.0, 1.0, 1.0, 1.0, 1.0, 1.0, 1.0, 1.0, 1.0, 1.0, 1.0, 1.0, 1.0, 1.0, 1.0, 1.0, 1.0, 1.0, 1.0, 1.0, 1.0, 1.0, 1.0, 1.0, 1.0, 1.0, 1.0, 1.0, 1.0, 1.0, 1.0, 1.0, 1.0, 1.0, 1.0, 1.0, 1.0, 1.0, 1.0, 1.0, 1.0, 1.0, 1.0, 1.0, 1.0, 1.0, 1.0, 1.0, 1.0, 1.0, 1.0, 1.0, 1.0, 1.0, 1.0, 1.0, 1.0, 1.0, 1.0, 1.0, 1.0, 1.0, 1.0, 1.0, 1.0, 1.0, 1.0, 1.0, 1.0, 1.0, 1.0, 1.0, 1.0, 1.0, 1.0, 1.0, 1.0, 1.0, 1.0, 1.0, 1.0, 1.0, 1.0, 1.0, 1.0, 1.0, 1.0, 1.0, 1.0, 1.0, 1.0, 1.0, 1.0, 1.0, 1.0, 1.0, 1.0, 1.0, 1.0, 1.0, 1.0, 1.0, 1.0, 1.0, 1.0, 1.0, 1.0, 1.0, 1.0, 1.0, 1.0, 1.0, 1.0, 1.0, 1.0, 1.0, 1.0, 1.0, 1.0, 1.0, 1.0, 1.0, 1.0, 1.0, 1.0, 1.0, 1.0, 1.0, 1.0, 1.0, 1.0, 1.0, 1.0, 1.0, 1.0, 1.0, 1.0, 1.0, 1.0, 1.0, 1.0, 1.0, 1.0, 1.0, 1.0, 1.0, 1.0, 1.0, 1.0, 1.0, 1.0, 1.0, 1.0, 1.0, 1.0, 1.0, 1.0, 1.0, 1.0, 1.0, 1.0, 1.0, 1.0, 1.0, 1.0, 1.0, 1.0, 1.0, 1.0, 1.0, 1.0, 1.0, 1.0, 1.0, 1.0, 1.0, 1.0, 1.0, 1.0, 1.0, 1.0, 1.0, 1.0, 1.0, 1.0, 1.0, 1.0, 1.0, 1.0, 1.0, 1.0, 1.0, 1.0, 1.0, 1.0, 1.0, 1.0, 1.0, 1.0, 1.0, 1.0, 1.0, 1.0, 1.0, 1.0, 1.0, 1.0, 1.0, 1.0, 1.0, 1.0, 1.0, 1.0, 1.0, 1.0, 1.0, 1.0, 1.0, 1.0, 1.0, 1.0, 1.0, 1.0, 1.0, 1.0, 1.0, 1.0, 1.0, 1.0, 1.0, 1.0, 1.0, 1.0, 1.0, 1.0, 1.0, 1.0, 1.0, 1.0, 1.0, 1.0, 1.0, 1.0, 1.0, 1.0, 1.0, 1.0, 1.0, 1.0, 1.0, 1.0, 1.0, 1.0, 1.0, 1.0, 1.0, 1.0, 1.0, 1.0, 1.0, 1.0, 1.0, 1.0, 1.0, 1.0, 1.0, 1.0, 1.0, 1.0, 1.0, 1.0, 1.0, 1.0, 1.0, 1.0, 1.0, 1.0, 1.0, 1.0, 1.0, 1.0, 1.0, 1.0, 1.0, 1.0, 1.0, 1.0, 1.0, 1.0, 1.0, 1.0, 1.0, 1.0, 1.0, 1.0, 1.0, 1.0, 1.0, 1.0, 1.0, 1.0, 1.0, 1.0, 1.0, 1.0, 1.0, 1.0, 1.0, 1.0, 1.0, 1.0, 1.0, 1.0, 1.0, 1.0, 1.0, 1.0, 1.0, 1.0, 1.0, 1.0, 1.0, 1.0, 1.0, 1.0, 1.0, 1.0, 1.0, 1.0, 1.0, 1.0, 1.0, 1.0, 1.0, 1.0, 1.0, 1.0, 1.0, 1.0, 1.0, 1.0, 1.0, 1.0, 1.0, 1.0, 1.0, 1.0, 1.0, 1.0, 1.0, 1.0, 1.0, 1.0, 1.0, 1.0, 1.0, 1.0, 1.0, 1.0, 1.0, 1.0, 1.0, 1.0, 1.0, 1.0, 1.0, 1.0, 1.0, 1.0, 1.0, 1.0, 1.0, 1.0, 1.0, 1.0, 1.0, 1.0, 1.0, 1.0, 1.0, 1.0, 1.0, 1.0, 1.0, 1.0, 1.0, 1.0, 1.0, 1.0, 1.0, 1.0, 1.0, 1.0, 1.0, 1.0, 1.0, 1.0, 1.0, 1.0, 1.0, 1.0, 1.0, 1.0, 1.0, 1.0, 1.0, 1.0, 1.0, 1.0, 1.0, 1.0, 1.0, 1.0, 1.0, 1.0, 1.0, 1.0, 1.0, 1.0, 1.0, 1.0, 1.0, 1.0, 1.0, 1.0, 1.0, 1.0, 1.0, 1.0, 1.0, 1.0, 1.0, 1.0, 1.0, 1.0, 1.0, 1.0, 1.0, 1.0, 1.0, 1.0, 1.0, 1.0, 1.0, 1.0, 1.0, 1.0, 1.0, 1.0, 1.0, 1.0, 1.0, 1.0, 1.0, 1.0, 1.0, 1.0, 1.0, 1.0, 1.0, 1.0, 1.0, 1.0, 1.0, 1.0, 1.0, 1.0, 1.0, 1.0, 1.0, 1.0, 1.0, 1.0, 1.0, 1.0, 1.0, 1.0, 1.0, 1.0, 1.0, 1.0, 1.0, 1.0, 1.0, 1.0, 1.0, 1.0, 1.0, 1.0, 1.0, 1.0, 1.0, 1.0, 1.0, 1.0, 1.0, 1.0, 1.0, 1.0, 1.0, 1.0, 1.0, 1.0, 1.0, 1.0, 1.0, 1.0, 1.0, 1.0, 1.0, 1.0, 1.0, 1.0, 1.0, 1.0, 1.0, 1.0, 1.0, 1.0, 1.0, 1.0, 1.0, 1.0, 1.0, 1.0, 1.0, 1.0, 1.0, 1.0, 1.0, 1.0, 1.0, 1.0, 1.0, 1.0, 1.0, 1.0, 1.0, 1.0, 1.0, 1.0, 1.0, 1.0, 1.0, 1.0, 1.0, 1.0, 1.0, 1.0, 1.0, 1.0, 1.0, 1.0, 1.0, 1.0, 1.0, 1.0, 1.0, 1.0, 1.0, 1.0, 1.0, 1.0, 1.0, 1.0, 1.0, 1.0, 1.0, 1.0, 1.0, 1.0, 1.0, 1.0, 1.0, 1.0, 1.0, 1.0, 1.0, 1.0, 1.0, 1.0, 1.0, 1.0, 1.0, 1.0, 1.0, 1.0, 1.0, 1.0, 1.0, 1.0, 1.0, 1.0, 1.0, 1.0, 1.0, 1.0, 1.0, 1.0, 1.0, 1.0, 1.0, 1.0, 1.0, 1.0, 1.0, 1.0, 1.0, 1.0, 1.0, 1.0, 1.0, 1.0, 1.0, 1.0, 1.0, 1.0, 1.0, 1.0, 1.0, 1.0, 1.0, 1.0, 1.0, 1.0, 1.0, 1.0, 1.0, 1.0, 1.0, 1.0, 1.0, 1.0, 1.0, 1.0, 1.0, 1.0, 1.0, 1.0, 1.0, 1.0, 1.0, 1.0, 1.0, 1.0, 1.0, 1.0, 1.0, 1.0, 1.0, 1.0, 1.0, 1.0, 1.0, 1.0, 1.0, 1.0, 1.0, 1.0, 1.0, 1.0, 1.0, 1.0, 1.0, 1.0, 1.0, 1.0, 1.0, 1.0, 1.0, 1.0, 1.0, 1.0, 1.0, 1.0, 1.0, 1.0, 1.0, 1.0, 1.0, 1.0, 1.0, 1.0, 1.0, 1.0, 1.0, 1.0, 1.0, 1.0, 1.0, 1.0, 1.0, 1.0, 1.0, 1.0, 1.0, 1.0, 1.0, 1.0, 1.0, 1.0, 1.0, 1.0, 1.0, 1.0, 1.0, 1.0, 1.0, 1.0, 1.0, 1.0, 1.0, 1.0, 1.0, 1.0, 1.0, 1.0, 1.0, 1.0, 1.0, 1.0, 1.0, 1.0, 1.0, 1.0, 1.0, 1.0, 1.0, 1.0, 1.0, 1.0, 1.0, 1.0, 1.0, 1.0, 1.0, 1.0, 1.0, 1.0, 1.0, 1.0, 1.0, 1.0, 1.0, 1.0, 1.0, 1.0, 1.0, 1.0, 1.0, 1.0, 1.0, 1.0, 1.0, 1.0, 1.0, 1.0, 1.0, 1.0, 1.0, 1.0, 1.0, 1.0, 1.0, 1.0, 1.0, 1.0, 1.0, 1.0, 1.0, 1.0, 1.0, 1.0, 1.0, 1.0, 1.0, 1.0, 1.0, 1.0, 1.0, 1.0, 1.0, 1.0, 1.0, 1.0, 1.0, 1.0, 1.0, 1.0, 1.0, 1.0, 1.0, 1.0, 1.0, 1.0, 1.0, 1.0, 1.0, 1.0, 1.0, 1.0, 1.0, 1.0, 1.0, 1.0, 1.0, 1.0, 1.0, 1.0, 1.0, 1.0, 1.0, 1.0, 1.0, 1.0, 1.0, 1.0, 1.0, 1.0, 1.0, 1.0, 1.0, 1.0, 1.0, 1.0, 1.0, 1.0, 1.0, 1.0, 1.0, 1.0, 1.0, 1.0, 1.0, 1.0, 1.0, 1.0, 1.0, 1.0, 1.0, 1.0, 1.0, 1.0, 1.0, 1.0, 1.0, 1.0, 1.0, 1.0, 1.0, 1.0, 1.0, 1.0, 1.0, 1.0, 1.0, 1.0, 1.0, 1.0, 1.0, 1.0, 1.0, 1.0, 1.0, 1.0, 1.0, 1.0, 1.0, 1.0, 1.0, 1.0, 1.0, 1.0, 1.0, 1.0, 1.0, 1.0, 1.0, 1.0, 1.0, 1.0, 1.0, 1.0, 1.0, 1.0, 1.0, 1.0, 1.0, 1.0, 1.0, 1.0, 1.0, 1.0, 1.0, 1.0, 1.0, 1.0, 1.0, 1.0, 1.0, 1.0, 1.0, 1.0, 1.0, 1.0, 1.0, 1.0, 1.0, 1.0, 1.0, 1.0, 1.0, 1.0, 1.0, 1.0, 1.0, 1.0, 1.0, 1.0, 1.0, 1.0, 1.0, 1.0, 1.0, 1.0, 1.0, 1.0, 1.0, 1.0, 1.0, 1.0, 1.0, 1.0, 1.0, 1.0, 1.0, 1.0, 1.0, 1.0, 1.0, 1.0, 1.0, 1.0, 1.0, 1.0, 1.0, 1.0, 1.0, 1.0, 1.0, 1.0, 1.0, 1.0, 1.0, 1.0, 1.0, 1.0, 1.0, 1.0, 1.0, 1.0, 1.0, 1.0, 1.0, 1.0, 1.0, 1.0, 1.0, 1.0, 1.0, 1.0, 1.0, 1.0, 1.0, 1.0, 1.0, 1.0, 1.0, 1.0, 1.0, 1.0, 1.0, 1.0, 1.0, 1.0, 1.0, 1.0, 1.0, 1.0, 1.0, 1.0, 1.0, 1.0, 1.0, 1.0, 1.0, 1.0, 1.0, 1.0, 1.0, 1.0, 1.0, 1.0, 1.0, 1.0, 1.0, 1.0, 1.0, 1.0, 1.0, 1.0, 1.0, 1.0, 1.0, 1.0, 1.0, 1.0, 1.0, 1.0, 1.0, 1.0, 1.0, 1.0, 1.0, 1.0, 1.0, 1.0, 1.0, 1.0, 1.0, 1.0, 1.0, 1.0, 1.0, 1.0, 1.0, 1.0, 1.0, 1.0, 1.0, 1.0, 1.0, 1.0, 1.0, 1.0, 1.0, 1.0, 1.0, 1.0, 1.0, 1.0, 1.0, 1.0, 1.0, 1.0, 1.0, 1.0, 1.0, 1.0, 1.0, 1.0, 1.0, 1.0, 1.0, 1.0, 1.0, 1.0, 1.0, 1.0, 1.0, 1.0, 1.0, 1.0, 1.0, 1.0, 1.0, 1.0, 1.0, 1.0, 1.0, 1.0, 1.0, 1.0, 1.0, 1.0, 1.0, 1.0, 1.0, 1.0, 1.0, 1.0, 1.0, 1.0, 1.0, 1.0, 1.0, 1.0, 1.0, 1.0, 1.0, 1.0, 1.0, 1.0, 1.0, 1.0, 1.0, 1.0, 1.0, 1.0, 1.0, 1.0, 1.0, 1.0, 1.0, 1.0, 1.0, 1.0, 1.0, 1.0, 1.0, 1.0, 1.0, 1.0, 1.0, 1.0, 1.0, 1.0, 1.0, 1.0, 1.0, 1.0, 1.0, 1.0, 1.0, 1.0, 1.0, 1.0, 1.0, 1.0, 1.0, 1.0, 1.0, 1.0, 1.0, 1.0, 1.0, 1.0, 1.0, 1.0, 1.0, 1.0, 1.0, 1.0, 1.0, 1.0, 1.0, 1.0, 1.0, 1.0, 1.0, 1.0, 1.0, 1.0, 1.0, 1.0, 1.0, 1.0, 1.0, 1.0, 1.0, 1.0, 1.0, 1.0, 1.0, 1.0, 1.0, 1.0, 1.0, 1.0, 1.0, 1.0, 1.0, 1.0, 1.0, 1.0, 1.0, 1.0, 1.0, 1.0, 1.0, 1.0, 1.0, 1.0, 1.0, 1.0, 1.0, 1.0, 1.0, 1.0, 1.0, 1.0, 1.0, 1.0, 1.0, 1.0, 1.0, 1.0, 1.0, 1.0, 1.0, 1.0, 1.0, 1.0, 1.0, 1.0, 1.0, 1.0, 1.0, 1.0, 1.0, 1.0, 1.0, 1.0, 1.0, 1.0, 1.0, 1.0, 1.0, 1.0, 1.0, 1.0, 1.0, 1.0, 1.0, 1.0, 1.0, 1.0, 1.0, 1.0, 1.0, 1.0, 1.0, 1.0, 1.0, 1.0, 1.0, 1.0, 1.0, 1.0, 1.0, 1.0, 1.0, 1.0, 1.0, 1.0, 1.0, 1.0, 1.0, 1.0, 1.0, 1.0, 1.0, 1.0, 1.0, 1.0, 1.0, 1.0, 1.0, 1.0, 1.0, 1.0, 1.0, 1.0, 1.0, 1.0, 1.0, 1.0, 1.0, 1.0, 1.0, 1.0, 1.0, 1.0, 1.0, 1.0, 1.0, 1.0, 1.0, 1.0, 1.0, 1.0, 1.0, 1.0, 1.0, 1.0, 1.0, 1.0, 1.0, 1.0, 1.0, 1.0, 1.0, 1.0, 1.0, 1.0, 1.0, 1.0, 1.0, 1.0, 1.0, 1.0, 1.0, 1.0, 1.0, 1.0, 1.0, 1.0, 1.0, 1.0, 1.0, 1.0, 1.0, 1.0, 1.0, 1.0, 1.0, 1.0, 1.0, 1.0, 1.0, 1.0, 1.0, 1.0, 1.0, 1.0, 1.0, 1.0, 1.0, 1.0, 1.0, 1.0, 1.0, 1.0, 1.0, 1.0, 1.0, 1.0, 1.0, 1.0, 1.0, 1.0, 1.0, 1.0, 1.0, 1.0, 1.0, 1.0, 1.0, 1.0, 1.0, 1.0, 1.0, 1.0, 1.0, 1.0, 1.0, 1.0, 1.0, 1.0, 1.0, 1.0, 1.0, 1.0, 1.0, 1.0, 1.0, 1.0, 1.0, 1.0, 1.0, 1.0, 1.0, 1.0, 1.0, 1.0, 1.0, 1.0, 1.0, 1.0, 1.0, 1.0, 1.0, 1.0, 1.0, 1.0, 1.0, 1.0, 1.0, 1.0, 1.0, 1.0, 1.0, 1.0, 1.0, 1.0, 1.0, 1.0, 1.0, 1.0, 1.0, 1.0, 1.0, 1.0, 1.0, 1.0, 1.0, 1.0, 1.0, 1.0, 1.0, 1.0, 1.0, 1.0, 1.0, 1.0, 1.0, 1.0, 1.0, 1.0, 1.0, 1.0, 1.0, 1.0, 1.0, 1.0, 1.0, 1.0, 1.0, 1.0, 1.0, 1.0, 1.0, 1.0, 1.0, 1.0, 1.0, 1.0, 1.0, 1.0, 1.0, 1.0, 1.0, 1.0, 1.0, 1.0, 1.0, 1.0, 1.0, 1.0, 1.0, 1.0, 1.0, 1.0, 1.0, 1.0, 1.0, 1.0, 1.0, 1.0, 1.0, 1.0, 1.0, 1.0, 1.0, 1.0, 1.0, 1.0, 1.0, 1.0, 1.0, 1.0, 1.0, 1.0, 1.0, 1.0, 1.0, 1.0, 1.0, 1.0, 1.0, 1.0, 1.0, 1.0, 1.0, 1.0, 1.0, 1.0, 1.0, 1.0, 1.0, 1.0, 1.0, 1.0, 1.0, 1.0, 1.0, 1.0, 1.0, 1.0, 1.0, 1.0, 1.0, 1.0, 1.0, 1.0, 1.0, 1.0, 1.0, 1.0, 1.0, 1.0, 1.0, 1.0, 1.0, 1.0, 1.0, 1.0, 1.0, 1.0, 1.0, 1.0, 1.0, 1.0, 1.0, 1.0, 1.0, 1.0, 1.0, 1.0, 1.0, 1.0, 1.0, 1.0, 1.0, 1.0, 1.0, 1.0, 1.0, 1.0, 1.0, 1.0, 1.0, 1.0, 1.0, 1.0, 1.0, 1.0, 1.0, 1.0, 1.0, 1.0, 1.0, 1.0, 1.0, 1.0, 1.0, 1.0, 1.0, 1.0, 1.0, 1.0, 1.0, 1.0, 1.0, 1.0, 1.0, 1.0, 1.0, 1.0, 1.0, 1.0, 1.0, 1.0, 1.0, 1.0, 1.0, 1.0, 1.0, 1.0, 1.0, 1.0, 1.0, 1.0, 1.0, 1.0, 1.0, 1.0, 1.0, 1.0, 1.0, 1.0, 1.0, 1.0, 1.0, 1.0, 1.0, 1.0, 1.0, 1.0, 1.0, 1.0, 1.0, 1.0, 1.0, 1.0, 1.0, 1.0, 1.0, 1.0, 1.0, 1.0, 1.0, 1.0, 1.0, 1.0, 1.0, 1.0, 1.0, 1.0, 1.0, 1.0, 1.0, 1.0, 1.0, 1.0, 1.0, 1.0, 1.0, 1.0, 1.0, 1.0, 1.0, 1.0, 1.0, 1.0, 1.0, 1.0, 1.0, 1.0, 1.0, 1.0, 1.0, 1.0, 1.0, 1.0, 1.0, 1.0, 1.0, 1.0, 1.0, 1.0, 1.0, 1.0, 1.0, 1.0, 1.0, 1.0, 1.0, 1.0, 1.0, 1.0, 1.0, 1.0, 1.0, 1.0, 1.0, 1.0, 1.0, 1.0, 1.0, 1.0, 1.0, 1.0, 1.0, 1.0, 1.0, 1.0, 1.0, 1.0, 1.0, 1.0, 1.0, 1.0, 1.0, 1.0, 1.0, 1.0, 1.0, 1.0, 1.0, 1.0, 1.0, 1.0, 1.0, 1.0, 1.0, 1.0, 1.0, 1.0, 1.0, 1.0, 1.0, 1.0, 1.0, 1.0, 1.0, 1.0, 1.0, 1.0, 1.0, 1.0, 1.0, 1.0, 1.0, 1.0, 1.0, 1.0, 1.0, 1.0, 1.0, 1.0, 1.0, 1.0, 1.0, 1.0, 1.0, 1.0, 1.0, 1.0, 1.0, 1.0, 1.0, 1.0, 1.0, 1.0, 1.0, 1.0, 1.0, 1.0, 1.0, 1.0, 1.0, 1.0, 1.0, 1.0, 1.0, 1.0, 1.0, 1.0, 1.0, 1.0, 1.0, 1.0, 1.0, 1.0, 1.0, 1.0, 1.0, 1.0, 1.0, 1.0, 1.0, 1.0, 1.0, 1.0, 1.0, 1.0, 1.0, 1.0, 1.0, 1.0, 1.0, 1.0, 1.0, 1.0, 1.0, 1.0, 1.0, 1.0, 1.0, 1.0, 1.0, 1.0, 1.0, 1.0, 1.0, 1.0, 1.0, 1.0, 1.0, 1.0, 1.0, 1.0, 1.0, 1.0, 1.0, 1.0, 1.0, 1.0, 1.0, 1.0, 1.0, 1.0, 1.0, 1.0, 1.0, 1.0, 1.0, 1.0, 1.0, 1.0, 1.0, 1.0, 1.0, 1.0, 1.0, 1.0, 1.0, 1.0, 1.0, 1.0, 1.0, 1.0, 1.0, 1.0, 1.0, 1.0, 1.0, 1.0, 1.0, 1.0, 1.0, 1.0, 1.0, 1.0, 1.0, 1.0, 1.0, 1.0, 1.0, 1.0, 1.0, 1.0, 1.0, 1.0, 1.0, 1.0, 1.0, 1.0, 1.0, 1.0, 1.0, 1.0, 1.0, 1.0, 1.0, 1.0, 1.0, 1.0, 1.0, 1.0, 1.0, 1.0, 1.0, 1.0, 1.0, 1.0, 1.0, 1.0, 1.0, 1.0, 1.0, 1.0, 1.0, 1.0, 1.0, 1.0, 1.0, 1.0, 1.0, 1.0, 1.0, 1.0, 1.0, 1.0, 1.0, 1.0, 1.0, 1.0, 1.0, 1.0, 1.0, 1.0, 1.0, 1.0, 1.0, 1.0, 1.0, 1.0, 1.0, 1.0, 1.0, 1.0, 1.0, 1.0, 1.0, 1.0, 1.0, 1.0, 1.0, 1.0, 1.0, 1.0, 1.0, 1.0, 1.0, 1.0, 1.0, 1.0, 1.0, 1.0, 1.0, 1.0, 1.0, 1.0, 1.0, 1.0, 1.0, 1.0, 1.0, 1.0, 1.0, 1.0, 1.0, 1.0, 1.0, 1.0, 1.0, 1.0, 1.0, 1.0, 1.0, 1.0, 1.0, 1.0, 1.0, 1.0, 1.0, 1.0, 1.0, 1.0, 1.0, 1.0, 1.0, 1.0, 1.0, 1.0, 1.0, 1.0, 1.0, 1.0, 1.0, 1.0, 1.0, 1.0, 1.0, 1.0, 1.0, 1.0, 1.0, 1.0, 1.0, 1.0, 1.0, 1.0, 1.0, 1.0, 1.0, 1.0, 1.0, 1.0, 1.0, 1.0, 1.0, 1.0, 1.0, 1.0, 1.0, 1.0, 1.0, 1.0, 1.0, 1.0, 1.0, 1.0, 1.0, 1.0, 1.0, 1.0, 1.0, 1.0, 1.0, 1.0, 1.0, 1.0, 1.0, 1.0, 1.0, 1.0, 1.0, 1.0, 1.0, 1.0, 1.0, 1.0, 1.0, 1.0, 1.0, 1.0, 1.0, 1.0, 1.0, 1.0, 1.0, 1.0, 1.0, 1.0, 1.0, 1.0, 1.0, 1.0, 1.0, 1.0, 1.0, 1.0, 1.0, 1.0, 1.0, 1.0, 1.0, 1.0, 1.0, 1.0, 1.0, 1.0, 1.0, 1.0, 1.0, 1.0, 1.0, 1.0, 1.0, 1.0, 1.0, 1.0, 1.0, 1.0, 1.0, 1.0, 1.0, 1.0, 1.0, 1.0, 1.0, 1.0, 1.0, 1.0, 1.0, 1.0, 1.0, 1.0, 1.0, 1.0, 1.0, 1.0, 1.0, 1.0, 1.0, 1.0, 1.0, 1.0, 1.0, 1.0, 1.0, 1.0, 1.0, 1.0, 1.0, 1.0, 1.0, 1.0, 1.0, 1.0, 1.0, 1.0, 1.0, 1.0, 1.0, 1.0, 1.0, 1.0, 1.0, 1.0, 1.0, 1.0, 1.0, 1.0, 1.0, 1.0, 1.0, 1.0, 1.0, 1.0, 1.0, 1.0, 1.0, 1.0, 1.0, 1.0, 1.0, 1.0, 1.0, 1.0, 1.0, 1.0, 1.0, 1.0, 1.0, 1.0, 1.0, 1.0, 1.0, 1.0, 1.0, 1.0, 1.0, 1.0, 1.0, 1.0, 1.0, 1.0, 1.0, 1.0, 1.0, 1.0, 1.0, 1.0, 1.0, 1.0, 1.0, 1.0, 1.0, 1.0, 1.0, 1.0, 1.0, 1.0, 1.0, 1.0, 1.0, 1.0, 1.0, 1.0, 1.0, 1.0, 1.0, 1.0, 1.0, 1.0, 1.0, 1.0, 1.0, 1.0, 1.0, 1.0, 1.0, 1.0, 1.0, 1.0, 1.0, 1.0, 1.0, 1.0, 1.0, 1.0, 1.0, 1.0, 1.0, 1.0, 1.0, 1.0, 1.0, 1.0, 1.0, 1.0, 1.0, 1.0, 1.0, 1.0, 1.0, 1.0, 1.0, 1.0, 1.0, 1.0, 1.0, 1.0, 1.0, 1.0, 1.0, 1.0, 1.0, 1.0, 1.0, 1.0, 1.0, 1.0, 1.0, 1.0, 1.0, 1.0, 1.0, 1.0, 1.0, 1.0, 1.0, 1.0, 1.0, 1.0, 1.0, 1.0, 1.0, 1.0, 1.0, 1.0, 1.0, 1.0, 1.0, 1.0, 1.0, 1.0, 1.0, 1.0, 1.0, 1.0, 1.0, 1.0, 1.0, 1.0, 1.0, 1.0, 1.0, 1.0, 1.0, 1.0, 1.0, 1.0, 1.0, 1.0, 1.0, 1.0, 1.0, 1.0, 1.0, 1.0, 1.0, 1.0, 1.0, 1.0, 1.0, 1.0, 1.0, 1.0, 1.0, 1.0, 1.0, 1.0, 1.0, 1.0, 1.0, 1.0, 1.0, 1.0, 1.0, 1.0, 1.0, 1.0, 1.0, 1.0, 1.0, 1.0, 1.0, 1.0, 1.0, 1.0, 1.0, 1.0, 1.0, 1.0, 1.0, 1.0, 1.0, 1.0, 1.0, 1.0, 1.0, 1.0, 1.0, 1.0, 1.0, 1.0, 1.0, 1.0, 1.0, 1.0, 1.0, 1.0, 1.0, 1.0, 1.0, 1.0, 1.0, 1.0, 1.0, 1.0, 1.0, 1.0, 1.0, 1.0, 1.0, 1.0, 1.0, 1.0, 1.0, 1.0, 1.0, 1.0, 1.0, 1.0, 1.0, 1.0, 1.0, 1.0, 1.0, 1.0, 1.0, 1.0, 1.0, 1.0, 1.0, 1.0, 1.0, 1.0, 1.0, 1.0, 1.0, 1.0, 1.0, 1.0, 1.0, 1.0, 1.0, 1.0, 1.0, 1.0, 1.0, 1.0, 1.0, 1.0, 1.0, 1.0, 1.0, 1.0, 1.0, 1.0, 1.0, 1.0, 1.0, 1.0, 1.0, 1.0, 1.0, 1.0, 1.0, 1.0, 1.0, 1.0, 1.0, 1.0, 1.0, 1.0, 1.0, 1.0, 1.0, 1.0, 1.0, 1.0, 1.0, 1.0, 1.0, 1.0, 1.0, 1.0, 1.0, 1.0, 1.0, 1.0, 1.0, 1.0, 1.0, 1.0, 1.0, 1.0, 1.0, 1.0, 1.0, 1.0, 1.0, 1.0, 1.0, 1.0, 1.0, 1.0, 1.0, 1.0, 1.0, 1.0, 1.0, 1.0, 1.0, 1.0, 1.0, 1.0, 1.0, 1.0, 1.0, 1.0, 1.0, 1.0, 1.0, 1.0, 1.0, 1.0, 1.0, 1.0, 1.0, 1.0, 1.0, 1.0, 1.0, 1.0, 1.0, 1.0, 1.0, 1.0, 1.0, 1.0, 1.0, 1.0, 1.0, 1.0, 1.0, 1.0, 1.0, 1.0, 1.0, 1.0, 1.0, 1.0, 1.0, 1.0, 1.0, 1.0, 1.0, 1.0, 1.0, 1.0, 1.0, 1.0, 1.0, 1.0, 1.0, 1.0, 1.0, 1.0, 1.0, 1.0, 1.0, 1.0, 1.0, 1.0, 1.0, 1.0, 1.0, 1.0, 1.0, 1.0, 1.0, 1.0, 1.0, 1.0, 1.0, 1.0, 1.0, 1.0, 1.0, 1.0, 1.0, 1.0, 1.0, 1.0, 1.0, 1.0, 1.0, 1.0, 1.0, 1.0, 1.0, 1.0, 1.0, 1.0, 1.0, 1.0, 1.0, 1.0, 1.0, 1.0, 1.0, 1.0, 1.0, 1.0, 1.0, 1.0, 1.0, 1.0, 1.0, 1.0, 1.0, 1.0, 1.0, 1.0, 1.0, 1.0, 1.0, 1.0, 1.0, 1.0, 1.0, 1.0, 1.0, 1.0, 1.0, 1.0, 1.0, 1.0, 1.0, 1.0, 1.0, 1.0, 1.0, 1.0, 1.0, 1.0, 1.0, 1.0, 1.0, 1.0, 1.0, 1.0, 1.0, 1.0, 1.0, 1.0, 1.0, 1.0, 1.0, 1.0, 1.0, 1.0, 1.0, 1.0, 1.0, 1.0, 1.0, 1.0, 1.0, 1.0, 1.0, 1.0, 1.0, 1.0, 1.0, 1.0, 1.0, 1.0, 1.0, 1.0, 1.0])
me_simplerrig.materials.append(mat_npcs)
me_simplerrig.use_remesh_preserve_volume = False
me_simplerrig.use_remesh_preserve_attributes = False
me_simplerrig.use_mirror_x = True
me_simplerrig.auto_texspace = False
me_simplerrig.update()
arm_simplerrig = bpy.data.armatures.new('simplerrig')  # bones are not reproduced

# ---- objects
ob_malenpc13 = bpy.data.objects.new('malenpc13', me_simplerrig)
ob_simplerrig = bpy.data.objects.new('simplerrig', arm_simplerrig)
ob_lowpolykyara = bpy.data.objects.new('lowpolykyara', None)

# ---- transforms, parenting, visibility, modifiers, constraints
ob_malenpc13.parent = ob_simplerrig
ob_malenpc13.location = (0.0, 0.0, 0.0)
ob_malenpc13.lineart.crease_threshold = 0.0
ob_malenpc13.use_mesh_mirror_x = True
_vg = ob_malenpc13.vertex_groups.new(name='head')
for _i, _w in zip([0, 2, 36, 40, 41, 42, 43, 44, 45, 46, 47, 48, 49, 50, 51, 52, 53, 54, 55, 56, 58, 92, 99, 100, 103, 104, 105, 106, 107, 108, 109, 110, 111, 112, 113, 114, 115, 116, 117, 118, 119, 120, 121, 122, 123, 124, 125, 126, 127, 128, 129, 130], [1.0, 0.007632, 0.003816, 1.0, 1.0, 1.0, 1.0, 1.0, 1.0, 1.0, 1.0, 1.0, 1.0, 1.0, 1.0, 1.0, 1.0, 1.0, 1.0, 1.0, 0.007632, 0.003816, 1.0, 0.9577, 1.0, 1.0, 1.0, 1.0, 1.0, 1.0, 1.0, 1.0, 1.0, 1.0, 1.0, 1.0, 1.0, 1.0, 1.0, 1.0, 1.0, 1.0, 1.0, 1.0, 1.0, 1.0, 1.0, 1.0, 1.0, 1.0, 1.0, 1.0]): _vg.add([_i], _w, 'REPLACE')
_vg = ob_malenpc13.vertex_groups.new(name='upperribcage')
for _i, _w in zip([0, 2, 3, 34, 36, 37, 40, 41, 42, 43, 44, 45, 46, 47, 48, 49, 56, 58, 59, 90, 92, 93, 99, 100, 102, 103, 104, 105, 106, 107, 108, 109, 110, 111, 112, 113, 114, 115, 116, 117, 118, 119, 127, 128, 129, 130], [0.1862, 1.0, 1.0, 0.09311, 0.5, 0.09311, 0.1862, 0.1862, 0.1862, 0.1862, 0.1862, 0.5931, 0.5931, 0.5931, 0.7966, 0.1862, 0.1862, 1.0, 1.0, 0.09311, 0.5, 0.09311, 0.9847, 1.0, 0.5, 1.0, 1.0, 1.0, 1.0, 1.0, 1.0, 1.0, 0.1862, 0.1862, 0.1862, 0.1862, 0.1862, 0.5931, 0.5931, 0.5931, 0.7966, 0.1862, 0.1862, 0.6948, 0.5931, 0.6948]): _vg.add([_i], _w, 'REPLACE')
_vg = ob_malenpc13.vertex_groups.new(name='shoulderRight')
for _i, _w in zip([0, 2, 3, 34, 37, 39, 40, 41, 42, 43, 44, 45, 46, 47, 48, 49, 50, 51, 53, 54, 55, 99, 100, 102, 103, 104, 105, 106, 107, 108, 109, 118, 123, 124, 127, 128, 129, 130], [0.0, 0.0, 1.0, 0.0, 0.0, 0.0, 0.0, 0.0, 0.0, 0.0, 0.0, 0.0, 0.0, 0.0, 0.0, 0.0, 0.0, 0.0, 0.0, 0.0, 0.0, 0.0, 0.0, 0.0, 0.0, 0.0, 0.0, 0.0, 0.0, 0.0, 0.0, 0.0, 0.0, 0.0, 0.0, 0.0, 0.0, 0.0]): _vg.add([_i], _w, 'REPLACE')
_vg = ob_malenpc13.vertex_groups.new(name='shoulderLeft')
for _i, _w in zip([48, 53, 56, 58, 59, 90, 93, 95, 99, 100, 102, 103, 104, 105, 106, 107, 108, 109, 110, 111, 112, 113, 114, 115, 116, 117, 118, 119, 120, 121, 123, 124, 125, 126], [0.0, 0.0, 0.0, 0.0, 1.0, 0.0, 0.0, 0.0, 0.0, 0.0, 0.0, 0.0, 0.0, 0.0, 0.0, 0.0, 0.0, 0.0, 0.0, 0.0, 0.0, 0.0, 0.0, 0.0, 0.0, 0.0, 0.0, 0.0, 0.0, 0.0, 0.0, 0.0, 0.0, 0.0]): _vg.add([_i], _w, 'REPLACE')
_vg = ob_malenpc13.vertex_groups.new(name='upperarmRight')
for _i, _w in zip([0, 2, 3, 17, 18, 19, 34, 36, 37, 40, 41, 42, 43, 44, 49, 102, 127], [0.0, 1.0, 1.0, 1.0, 1.0, 1.0, 1.0, 1.0, 1.0, 0.0, 0.0, 0.0, 0.0, 0.0, 0.0, 0.0, 0.0]): _vg.add([_i], _w, 'REPLACE')
_vg = ob_malenpc13.vertex_groups.new(name='upperarmLeft')
for _i, _w in zip([56, 58, 59, 73, 74, 75, 90, 92, 93, 102, 110, 111, 112, 113, 114, 119], [0.0, 1.0, 1.0, 1.0, 1.0, 1.0, 1.0, 1.0, 1.0, 0.0, 0.0, 0.0, 0.0, 0.0, 0.0, 0.0]): _vg.add([_i], _w, 'REPLACE')
_vg = ob_malenpc13.vertex_groups.new(name='lowerarmRight')
for _i, _w in zip([17, 18, 19, 20, 21, 22, 36], [0.9978, 1.0, 0.9988, 1.0, 1.0, 1.0, 0.2239]): _vg.add([_i], _w, 'REPLACE')
_vg = ob_malenpc13.vertex_groups.new(name='lowerarmLeft')
for _i, _w in zip([73, 74, 75, 76, 77, 78, 92], [0.9978, 1.0, 0.9988, 1.0, 1.0, 1.0, 0.2239]): _vg.add([_i], _w, 'REPLACE')
_vg = ob_malenpc13.vertex_groups.new(name='palmRight')
for _i, _w in zip([20, 21, 22, 23, 24, 25], [0.4445, 0.9966, 1.0, 1.0, 1.0, 0.9971]): _vg.add([_i], _w, 'REPLACE')
_vg = ob_malenpc13.vertex_groups.new(name='palmLeft')
for _i, _w in zip([76, 77, 78, 79, 80, 81], [0.4445, 0.9966, 1.0, 1.0, 1.0, 0.9971]): _vg.add([_i], _w, 'REPLACE')
_vg = ob_malenpc13.vertex_groups.new(name='thumbbaseRight')
for _i, _w in zip([24, 25, 30, 32], [0.1163, 0.9795, 1.0, 1.0]): _vg.add([_i], _w, 'REPLACE')
_vg = ob_malenpc13.vertex_groups.new(name='thumbbaseLeft')
for _i, _w in zip([80, 81, 86, 88], [0.1163, 0.9795, 1.0, 1.0]): _vg.add([_i], _w, 'REPLACE')
_vg = ob_malenpc13.vertex_groups.new(name='thumbRight')
for _i, _w in zip([25, 30, 31, 32], [1.0, 1.0, 1.0, 1.0]): _vg.add([_i], _w, 'REPLACE')
_vg = ob_malenpc13.vertex_groups.new(name='thumbLeft')
for _i, _w in zip([81, 86, 87, 88], [1.0, 1.0, 1.0, 1.0]): _vg.add([_i], _w, 'REPLACE')
_vg = ob_malenpc13.vertex_groups.new(name='fingerbaseRight')
for _i, _w in zip([23, 24, 25, 26, 27, 28], [1.0, 1.0, 0.9995, 1.0, 0.9989, 0.9859]): _vg.add([_i], _w, 'REPLACE')
_vg = ob_malenpc13.vertex_groups.new(name='fingerbaseLeft')
for _i, _w in zip([79, 80, 81, 82, 83, 84], [1.0, 1.0, 0.9995, 1.0, 0.9989, 0.9859]): _vg.add([_i], _w, 'REPLACE')
_vg = ob_malenpc13.vertex_groups.new(name='fingertipsRight')
for _i, _w in zip([26, 27, 28, 29], [1.0, 1.0, 1.0, 1.0]): _vg.add([_i], _w, 'REPLACE')
_vg = ob_malenpc13.vertex_groups.new(name='fingertipsLeft')
for _i, _w in zip([82, 83, 84, 85], [1.0, 1.0, 1.0, 1.0]): _vg.add([_i], _w, 'REPLACE')
_vg = ob_malenpc13.vertex_groups.new(name='lowerribcage')
for _i, _w in zip([0, 2, 3, 17, 34, 36, 37, 40, 41, 42, 43, 44, 45, 46, 47, 48, 49, 50, 51, 52, 53, 54, 55, 56, 58, 59, 73, 90, 92, 93, 98, 99, 100, 102, 103, 104, 105, 106, 107, 108, 109, 110, 111, 112, 113, 114, 115, 116, 117, 118, 119, 120, 121, 122, 123, 124, 125, 126, 127, 128, 129, 130], [1.0, 0.9994, 1.0, 0.0, 1.0, 0.0, 1.0, 0.0, 0.0, 0.0, 0.0, 0.0, 0.0, 0.0, 0.0, 0.0, 0.0, 0.0, 0.0, 0.0, 0.0, 0.0, 0.0, 1.0, 0.9994, 1.0, 0.0, 1.0, 0.0, 1.0, 1.0, 1.0, 1.0, 1.0, 0.0, 0.0, 0.0, 0.0, 0.0, 0.0, 0.0, 0.0, 0.0, 0.0, 0.0, 0.0, 0.0, 0.0, 0.0, 0.0, 0.0, 0.0, 0.0, 0.0, 0.0, 0.0, 0.0, 0.0, 0.0, 0.0, 0.0, 0.0]): _vg.add([_i], _w, 'REPLACE')
_vg = ob_malenpc13.vertex_groups.new(name='lowerback')
for _i, _w in zip([1, 2, 4, 5, 33, 35, 39, 57, 58, 60, 61, 89, 91, 95, 96, 97, 98, 101, 102], [0.7715, 0.0, 1.0, 0.0, 0.0, 0.4927, 1.0, 0.7715, 0.0, 1.0, 0.0, 0.0, 0.4927, 1.0, 1.0, 1.0, 1.0, 1.0, 0.0]): _vg.add([_i], _w, 'REPLACE')
_vg = ob_malenpc13.vertex_groups.new(name='thighLeft')
for _i, _w in zip([4, 5, 7, 35, 57, 60, 61, 62, 63, 64, 67, 68, 69, 70, 71, 72, 89, 91, 94, 95, 96, 97, 101, 102], [0.0, 0.0, 0.0, 0.07611, 1.0, 0.7054, 1.0, 1.0, 1.0, 0.0, 0.0, 0.0, 0.0, 0.0, 0.0, 0.0, 0.04113, 1.0, 0.1572, 0.3527, 0.0, 0.1522, 1.0, 0.07611]): _vg.add([_i], _w, 'REPLACE')
_vg = ob_malenpc13.vertex_groups.new(name='thighRight')
for _i, _w in zip([1, 4, 5, 6, 7, 8, 11, 12, 13, 14, 15, 16, 33, 35, 38, 39, 60, 61, 63, 91, 96, 97, 101, 102], [1.0, 0.7054, 1.0, 1.0, 1.0, 0.0, 0.0, 0.0, 0.0, 0.0, 0.0, 0.0, 0.04113, 1.0, 0.1572, 0.3527, 0.0, 0.0, 0.0, 0.07611, 0.0, 0.1522, 1.0, 0.07611]): _vg.add([_i], _w, 'REPLACE')
_vg = ob_malenpc13.vertex_groups.new(name='shinRight')
for _i, _w in zip([1, 5, 6, 7, 8, 9, 10, 11, 12, 13, 14, 15, 16, 33, 35, 38, 61], [0.0, 1.0, 0.0, 1.0, 1.0, 0.4318, 1.0, 0.401, 0.0, 0.0, 0.0, 0.0, 0.0, 0.9661, 0.1818, 1.0, 0.0]): _vg.add([_i], _w, 'REPLACE')
_vg = ob_malenpc13.vertex_groups.new(name='shinLeft')
for _i, _w in zip([5, 57, 61, 62, 63, 64, 65, 66, 67, 68, 69, 70, 71, 72, 89, 91, 94], [0.0, 0.0, 1.0, 0.0, 1.0, 1.0, 0.4318, 1.0, 0.401, 0.0, 0.0, 0.0, 0.0, 0.0, 0.9661, 0.1818, 1.0]): _vg.add([_i], _w, 'REPLACE')
_vg = ob_malenpc13.vertex_groups.new(name='tarsalRight')
_vg.add([12, 13, 14, 15, 16], 1.0, 'REPLACE')
_vg = ob_malenpc13.vertex_groups.new(name='tarsalLeft')
_vg.add([68, 69, 70, 71, 72], 1.0, 'REPLACE')
_vg = ob_malenpc13.vertex_groups.new(name='toesRight')
_vg.add([14, 15, 16], 1.0, 'REPLACE')
_vg = ob_malenpc13.vertex_groups.new(name='toesLeft')
_vg.add([70, 71, 72], 1.0, 'REPLACE')
_vg = ob_malenpc13.vertex_groups.new(name='toeRight')
_vg.add([8, 9, 10, 11, 12, 13, 14, 15, 16], 1.0, 'REPLACE')
_vg = ob_malenpc13.vertex_groups.new(name='footRight')
for _i, _w in zip([7, 8, 9, 10, 11, 12, 13, 16, 33], [0.0, 1.0, 1.0, 1.0, 1.0, 1.0, 1.0, 1.0, 0.0]): _vg.add([_i], _w, 'REPLACE')
_vg = ob_malenpc13.vertex_groups.new(name='toeLeft')
_vg.add([64, 65, 66, 67, 68, 69, 70, 71, 72], 1.0, 'REPLACE')
_vg = ob_malenpc13.vertex_groups.new(name='footLeft')
for _i, _w in zip([63, 64, 65, 66, 67, 68, 69, 72, 89], [0.0, 1.0, 1.0, 1.0, 1.0, 1.0, 1.0, 1.0, 0.0]): _vg.add([_i], _w, 'REPLACE')
_m = ob_malenpc13.modifiers.new('Armature', 'ARMATURE')
_m.object = ob_simplerrig
ob_simplerrig.location = (0.0, 0.0, 0.255)
ob_simplerrig.show_in_front = True
ob_simplerrig.lineart.crease_threshold = 0.0
ob_lowpolykyara.location = (0.0, -0.8327, 0.0)
ob_lowpolykyara.rotation_euler = (0.0, 0.0, 3.142)
ob_lowpolykyara.lock_rotations_4d = False
ob_lowpolykyara.empty_display_type = 'ARROWS'
ob_lowpolykyara.empty_image_offset = (0.0, 0.0)
ob_lowpolykyara.lineart.crease_threshold = 0.0

# ---- collection membership
col_collection_1.objects.link(ob_malenpc13)
col_collection_2.objects.link(ob_simplerrig)
col_collection_11.objects.link(ob_lowpolykyara)

# ---- scene / render settings (as saved in the file)
scene.frame_start = 1; scene.frame_end = 960; scene.frame_set(946)
scene.render.engine = 'BLENDER_EEVEE_NEXT'
scene.render.image_settings.color_mode = 'RGB'
scene.render.image_settings.compression = 100
scene.render.resolution_x = 1080
scene.render.resolution_y = 1920
scene.render.resolution_percentage = 50
scene.render.fps = 60
scene.render.dither_intensity = 0.0
scene.cycles.use_denoising = False
scene.cycles.samples = 10
scene.cycles.sampling_pattern = 'TABULATED_SOBOL'
scene.cycles.light_sampling_threshold = 0.0
scene.cycles.use_adaptive_sampling = False
scene.cycles.use_light_tree = False
scene.cycles.blur_glossy = 0.0
scene.cycles.volume_bounces = 1
scene.cycles.pixel_filter_type = 'GAUSSIAN'
scene.cycles.sample_clamp_indirect = 0.0
scene.view_settings.view_transform = 'Standard'
bpy.context.view_layer.update()

# ---- added for rendering (the .blend has no active camera): camera
cam_auto = bpy.data.cameras.new('AutoCamera')
cam_auto.lens = 50.0
cam_auto.sensor_width = 36.0
cam_auto.clip_end = 1000.0
ob_auto_camera = bpy.data.objects.new('AutoCamera', cam_auto)
scene.collection.objects.link(ob_auto_camera)
ob_auto_camera.location = (1.50966, -2.14832, 2.00972)
ob_auto_camera.rotation_euler = (1.09748, -7.21219e-08, 0.694738)
scene.camera = ob_auto_camera
bpy.context.view_layer.update()
